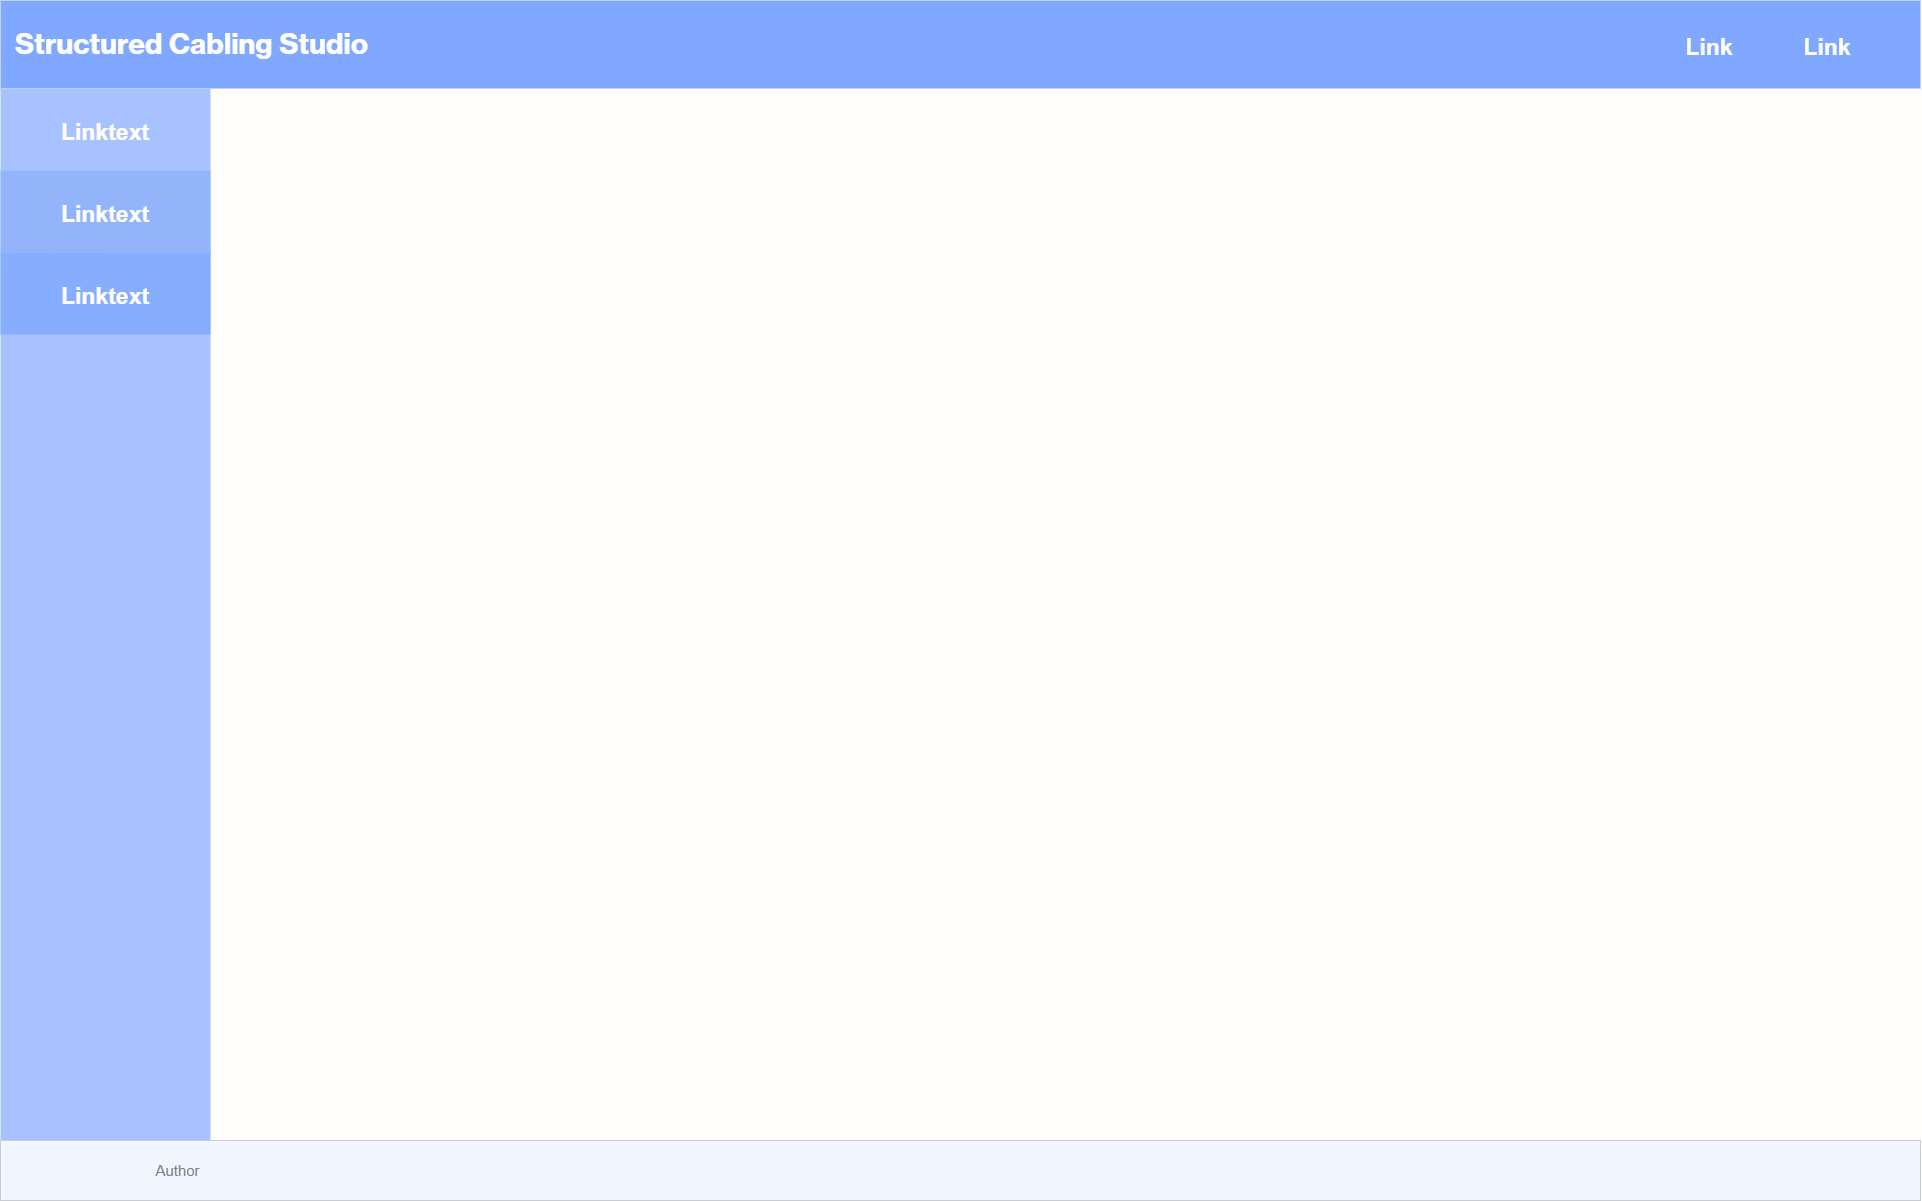

The diagram above was exported from draw.io. Its source (the exported page's mxGraphModel, read from the mxfile embedded in the PNG):
<mxGraphModel dx="869" dy="478" grid="0" gridSize="10" guides="1" tooltips="1" connect="1" arrows="1" fold="1" page="1" pageScale="1" pageWidth="1920" pageHeight="1200" background="#FFFEFC" math="0" shadow="0">
  <root>
    <mxCell id="0" />
    <mxCell id="1" parent="0" />
    <mxCell id="qtfPHY0Kb36Rdy4feRBg-1" value="&lt;font size=&quot;1&quot; face=&quot;Neue Haas Grotesk Text Pro&quot;&gt;&lt;b style=&quot;font-size: 28px;&quot;&gt;Structured Cabling Studio&lt;/b&gt;&lt;/font&gt;" style="html=1;shadow=0;dashed=0;fillColor=#81A8FF;strokeColor=none;fontSize=16;fontColor=#ffffff;align=left;spacing=15;" parent="1" vertex="1">
      <mxGeometry width="1920" height="88" as="geometry" />
    </mxCell>
    <mxCell id="m_R2NemQxrvHlidrz1mI-8" value="Link" style="fillColor=none;strokeColor=none;fontSize=23;fontColor=#ffffff;align=center;fontStyle=1" parent="1" vertex="1">
      <mxGeometry x="1792" y="24" width="70" height="40" as="geometry" />
    </mxCell>
    <mxCell id="m_R2NemQxrvHlidrz1mI-9" value="Link" style="fillColor=none;strokeColor=none;fontSize=23;fontColor=#ffffff;align=center;fontStyle=1" parent="1" vertex="1">
      <mxGeometry x="1674" y="24" width="70" height="40" as="geometry" />
    </mxCell>
    <mxCell id="m_R2NemQxrvHlidrz1mI-10" value="" style="html=1;shadow=0;dashed=0;fillColor=#a8c2ff;strokeColor=none;fontSize=16;fontColor=#ffffff;align=left;spacing=15;" parent="1" vertex="1">
      <mxGeometry y="88" width="210" height="1052" as="geometry" />
    </mxCell>
    <mxCell id="m_R2NemQxrvHlidrz1mI-11" value="Linktext" style="fillColor=none;strokeColor=none;fontSize=23;fontColor=#ffffff;align=center;fontStyle=1;labelBackgroundColor=none;labelBorderColor=none;" parent="1" vertex="1">
      <mxGeometry y="88" width="210" height="82" as="geometry" />
    </mxCell>
    <mxCell id="m_R2NemQxrvHlidrz1mI-14" value="" style="rounded=0;whiteSpace=wrap;html=1;strokeWidth=0;fillColor=#F0F6FF;" parent="1" vertex="1">
      <mxGeometry y="1140" width="1920" height="60" as="geometry" />
    </mxCell>
    <mxCell id="m_R2NemQxrvHlidrz1mI-17" value="" style="endArrow=none;html=1;rounded=0;exitX=0;exitY=0;exitDx=0;exitDy=0;entryX=1;entryY=0;entryDx=0;entryDy=0;strokeColor=#CFCFCF;" parent="1" source="m_R2NemQxrvHlidrz1mI-14" target="m_R2NemQxrvHlidrz1mI-14" edge="1">
      <mxGeometry width="50" height="50" relative="1" as="geometry">
        <mxPoint x="8" y="1169" as="sourcePoint" />
        <mxPoint x="1918" y="1140" as="targetPoint" />
      </mxGeometry>
    </mxCell>
    <mxCell id="m_R2NemQxrvHlidrz1mI-18" value="&lt;font color=&quot;#808080&quot; style=&quot;font-size: 15px;&quot;&gt;Author&lt;/font&gt;" style="text;html=1;strokeColor=none;fillColor=none;align=center;verticalAlign=middle;whiteSpace=wrap;rounded=0;fontColor=#E6E6E6;" parent="1" vertex="1">
      <mxGeometry x="140" y="1155" width="75" height="30" as="geometry" />
    </mxCell>
    <mxCell id="E5AbmGamTJLq_gpL-XyA-1" value="Linktext" style="fillColor=#93b4fb;strokeColor=none;fontSize=23;fontColor=#ffffff;align=center;fontStyle=1;labelBackgroundColor=none;labelBorderColor=none;" parent="1" vertex="1">
      <mxGeometry y="170" width="210" height="82" as="geometry" />
    </mxCell>
    <mxCell id="E5AbmGamTJLq_gpL-XyA-2" value="Linktext" style="fillColor=#87adff;strokeColor=none;fontSize=23;fontColor=#ffffff;align=center;fontStyle=1;labelBackgroundColor=none;labelBorderColor=none;" parent="1" vertex="1">
      <mxGeometry y="252" width="210" height="82" as="geometry" />
    </mxCell>
  </root>
</mxGraphModel>